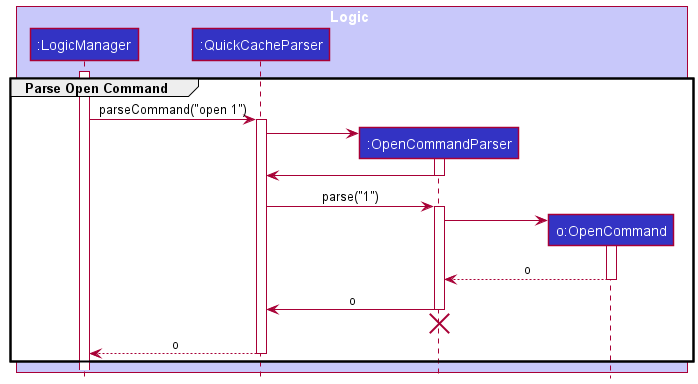

The diagram above was rendered by PlantUML. Its source (embedded in the PNG):
@startuml
!include style.puml

group Parse Open Command
box Logic LOGIC_COLOR_T1
participant ":LogicManager" as LogicManager LOGIC_COLOR
participant ":QuickCacheParser" as QuickCacheParser LOGIC_COLOR
participant ":OpenCommandParser" as OpenCommandParser LOGIC_COLOR
participant "o:OpenCommand" as OpenCommand LOGIC_COLOR
end box

activate LogicManager

LogicManager -> QuickCacheParser : parseCommand("open 1")
activate QuickCacheParser

create OpenCommandParser
QuickCacheParser -> OpenCommandParser
activate OpenCommandParser

OpenCommandParser -> QuickCacheParser
deactivate OpenCommandParser

QuickCacheParser -> OpenCommandParser : parse("1")
activate OpenCommandParser

create OpenCommand
OpenCommandParser -> OpenCommand
activate OpenCommand

OpenCommand --> OpenCommandParser : o
deactivate OpenCommand

OpenCommandParser -> QuickCacheParser : o
deactivate OpenCommandParser

'Hidden arrow to position the destroy marker below the end of the activation bar.
OpenCommandParser -[hidden]-> QuickCacheParser
destroy OpenCommandParser

QuickCacheParser --> LogicManager : o
deactivate QuickCacheParser
end
@enduml